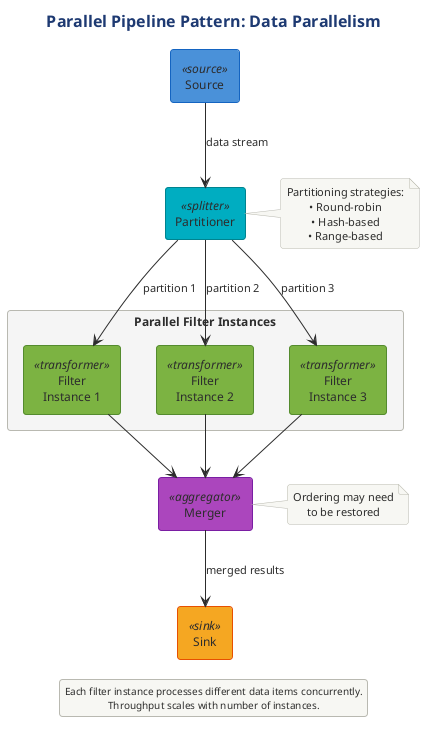

The diagram above was rendered by PlantUML. Its source (embedded in the PNG):
@startuml

!$SOURCE_COLOR = "#4A90D9"
!$TRANSFORMER_COLOR = "#7CB342"
!$SINK_COLOR = "#F5A623"
!$SPLITTER_COLOR = "#00ACC1"
!$AGGREGATOR_COLOR = "#AB47BC"
!$ERROR_COLOR = "#EF5350"
!$TEE_COLOR = "#FF7043"
!$NEUTRAL_COLOR = "#455A64"

skinparam component {
    BackgroundColor #7CB342
    FontColor white
    BorderColor #558B2F
    BorderThickness 1
}

skinparam component<<source>> {
    BackgroundColor #4A90D9
    BorderColor #1565C0
}

skinparam component<<sink>> {
    BackgroundColor #F5A623
    BorderColor #E65100
}

skinparam component<<transformer>> {
    BackgroundColor #7CB342
    BorderColor #558B2F
}

skinparam component<<splitter>> {
    BackgroundColor #00ACC1
    BorderColor #00838F
}

skinparam component<<aggregator>> {
    BackgroundColor #AB47BC
    BorderColor #7B1FA2
}

skinparam component<<error>> {
    BackgroundColor #EF5350
    BorderColor #C62828
}

skinparam component<<tee>> {
    BackgroundColor #FF7043
    BorderColor #D84315
}

skinparam rectangle {
    BackgroundColor #FAFAFA
    BorderColor #90A4AE
    BorderThickness 1
}

skinparam package {
    BackgroundColor #F5F5F5
    BorderColor #666666
}

skinparam queue {
    BackgroundColor #FFF9C4
    BorderColor #F9A825
}



' Parallel Pipeline Pattern
' Shows data parallelism with replicated filter instances

!include ../../../../../../tooling/styles/plantuml/structural/component-diagram-style.iuml

title Parallel Pipeline Pattern: Data Parallelism

[Source] <<source>> as Source

[Partitioner] <<splitter>> as Partition

rectangle "Parallel Filter Instances" #F5F5F5 {
    [Filter\nInstance 1] <<transformer>> as F1
    [Filter\nInstance 2] <<transformer>> as F2
    [Filter\nInstance 3] <<transformer>> as F3
}

[Merger] <<aggregator>> as Merge

[Sink] <<sink>> as Sink

Source -down-> Partition : "data stream"

Partition -down-> F1 : "partition 1"
Partition -down-> F2 : "partition 2"
Partition -down-> F3 : "partition 3"

F1 -down-> Merge
F2 -down-> Merge
F3 -down-> Merge

Merge -down-> Sink : "merged results"

note right of Partition
    Partitioning strategies:
    • Round-robin
    • Hash-based
    • Range-based
end note

note right of Merge
    Ordering may need
    to be restored
end note

legend bottom
    Each filter instance processes different data items concurrently.
    Throughput scales with number of instances.
endlegend

@enduml